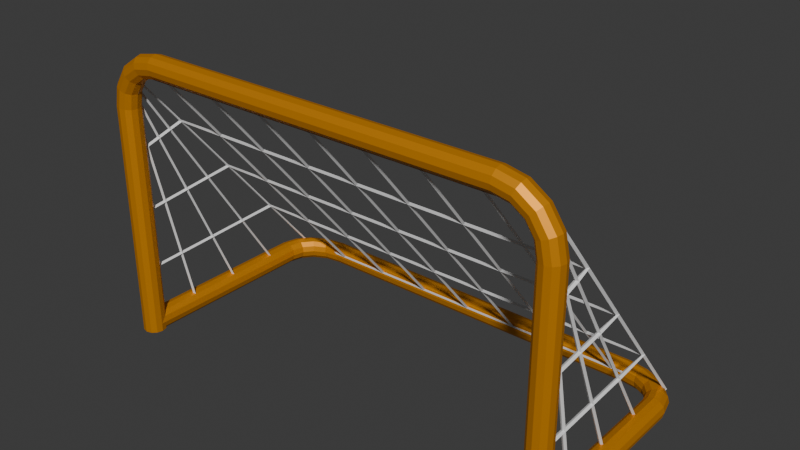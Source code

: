 # Source: netv3lowpoly.blend  (saved by Blender 4.3.34; exported with 4.5.12 LTS)
import bpy
from mathutils import Matrix  # noqa: F401  (used for matrix-valued properties, if any)

bpy.ops.wm.read_factory_settings(use_empty=True)
scene = bpy.context.scene
scene.name = 'Scene'

# ---- collections
col_collection = bpy.data.collections.new('Collection'); scene.collection.children.link(col_collection)

# ---- materials (node trees are filled in below, after node groups)
mat_material_001 = bpy.data.materials.new('Material.001')

# ---- material node trees
mat_material_001.use_nodes = True; mat_material_001.node_tree.nodes.clear()
_N = mat_material_001.node_tree.nodes; _L = mat_material_001.node_tree.links
n0 = _N.new('ShaderNodeBsdfPrincipled'); n0.name = 'Principled BSDF'; n0.location = (10, 300)
n0.inputs[0].default_value = (0.8002, 0.3046, 0.0, 1.0)
n0.inputs[1].default_value = 0.5
n1 = _N.new('ShaderNodeOutputMaterial'); n1.name = 'Material Output'; n1.location = (300, 300)
_L.new(n0.outputs[0], n1.inputs[0])
n1.is_active_output = True

# ---- world
world_world = bpy.data.worlds.new('World'); scene.world = world_world
world_world.use_nodes = True; world_world.node_tree.nodes.clear()
_N = world_world.node_tree.nodes; _L = world_world.node_tree.links
n0 = _N.new('ShaderNodeOutputWorld'); n0.name = 'World Output'; n0.location = (300, 300)
n1 = _N.new('ShaderNodeBackground'); n1.name = 'Background'; n1.location = (10, 300)
n1.inputs[0].default_value = (0.05088, 0.05088, 0.05088, 1.0)
_L.new(n1.outputs[0], n0.inputs[0])
n0.is_active_output = True
world_world.color = (0.05088, 0.05088, 0.05088)
world_world.sun_shadow_jitter_overblur = 0.0

# ---- meshes
me_plane_001 = bpy.data.meshes.new('Plane.001')
me_plane_001.from_pydata([(-2.081, -1.0, 0.05), (-2.045, -1.0, 0.0866), (-1.995, -1.0, 0.1), (-1.945, -1.0, 0.0866), (-1.908, -1.0, 0.05), (-1.895, -1.0, 7.184e-08), (-1.908, -1.0, -0.05), (-1.945, -1.0, -0.0866), (-1.995, -1.0, -0.1), (-2.045, -1.0, -0.0866), (-2.081, -1.0, -0.05), (-2.095, -1.0, -8.694e-08), (-2.081, 1.094, 0.05), (-2.044, 1.09, 0.0866), (-1.995, 1.086, 0.1), (-1.945, 1.081, 0.0866), (-1.908, 1.077, 0.05), (-1.895, 1.076, 5.359e-08), (-1.908, 1.077, -0.05), (-1.945, 1.081, -0.0866), (-1.995, 1.086, -0.1), (-2.044, 1.09, -0.0866), (-2.081, 1.094, -0.05), (-2.094, 1.095, -1.047e-07), (-2.043, 1.276, 0.05), (-2.009, 1.262, 0.0866), (-1.963, 1.243, 0.1), (-1.917, 1.224, 0.0866), (-1.883, 1.21, 0.05), (-1.871, 1.204, 5.13e-08), (-1.883, 1.21, -0.05), (-1.917, 1.224, -0.0866), (-1.963, 1.243, -0.1), (-2.009, 1.262, -0.0866), (-2.043, 1.276, -0.05), (-2.056, 1.281, -1.061e-07), (-1.935, 1.437, 0.05), (-1.91, 1.411, 0.0866), (-1.874, 1.376, 0.1), (-1.839, 1.341, 0.0866), (-1.813, 1.315, 0.05), (-1.804, 1.305, 5.014e-08), (-1.813, 1.315, -0.05), (-1.839, 1.341, -0.0866), (-1.874, 1.376, -0.1), (-1.91, 1.411, -0.0866), (-1.935, 1.437, -0.05), (-1.945, 1.447, -1.026e-07), (-1.774, 1.545, 0.05), (-1.76, 1.511, 0.0866), (-1.741, 1.465, 0.1), (-1.722, 1.419, 0.0866), (-1.708, 1.385, 0.05), (-1.703, 1.373, 4.936e-08), (-1.708, 1.385, -0.05), (-1.722, 1.419, -0.0866), (-1.741, 1.465, -0.1), (-1.76, 1.511, -0.0866), (-1.774, 1.545, -0.05), (-1.779, 1.557, -1.09e-07), (-1.592, 1.582, 0.05), (-1.589, 1.546, 0.0866), (-1.584, 1.496, 0.1), (-1.579, 1.446, 0.0866), (-1.575, 1.41, 0.05), (-1.574, 1.397, 4.909e-08), (-1.575, 1.41, -0.05), (-1.579, 1.446, -0.0866), (-1.584, 1.496, -0.1), (-1.589, 1.546, -0.0866), (-1.592, 1.582, -0.05), (-1.594, 1.596, -1.074e-07), (1.592, 1.582, 0.05), (1.589, 1.546, 0.0866), (1.584, 1.496, 0.1), (1.579, 1.446, 0.0866), (1.575, 1.41, 0.05), (1.574, 1.397, 5.096e-08), (1.575, 1.41, -0.05), (1.579, 1.446, -0.0866), (1.584, 1.496, -0.1), (1.589, 1.546, -0.0866), (1.592, 1.582, -0.05), (1.594, 1.596, -1.092e-07), (1.774, 1.545, 0.05), (1.76, 1.511, 0.0866), (1.741, 1.465, 0.1), (1.722, 1.419, 0.0866), (1.708, 1.385, 0.05), (1.703, 1.373, 5.309e-08), (1.708, 1.385, -0.05), (1.722, 1.419, -0.0866), (1.741, 1.465, -0.1), (1.76, 1.511, -0.0866), (1.774, 1.545, -0.05), (1.779, 1.557, -1.108e-07), (1.935, 1.437, 0.05), (1.91, 1.411, 0.0866), (1.874, 1.376, 0.1), (1.839, 1.341, 0.0866), (1.813, 1.315, 0.05), (1.804, 1.305, 5.014e-08), (1.813, 1.315, -0.05), (1.839, 1.341, -0.0866), (1.874, 1.376, -0.1), (1.91, 1.411, -0.0866), (1.935, 1.437, -0.05), (1.945, 1.447, -1.045e-07), (2.043, 1.276, 0.05), (2.009, 1.262, 0.0866), (1.963, 1.243, 0.1), (1.917, 1.224, 0.0866), (1.883, 1.21, 0.05), (1.871, 1.204, 5.316e-08), (1.883, 1.21, -0.05), (1.917, 1.224, -0.0866), (1.963, 1.243, -0.1), (2.009, 1.262, -0.0866), (2.043, 1.276, -0.05), (2.056, 1.281, -1.089e-07), (2.081, 1.094, 0.05), (2.044, 1.09, 0.0866), (1.995, 1.086, 0.1), (1.945, 1.081, 0.0866), (1.908, 1.077, 0.05), (1.895, 1.076, 5.499e-08), (1.908, 1.077, -0.05), (1.945, 1.081, -0.0866), (1.995, 1.086, -0.1), (2.044, 1.09, -0.0866), (2.081, 1.094, -0.05), (2.094, 1.095, -1.061e-07), (2.081, -1.0, 0.05), (2.045, -1.0, 0.0866), (1.995, -1.0, 0.1), (1.945, -1.0, 0.0866), (1.908, -1.0, 0.05), (1.895, -1.0, 7.338e-08), (1.908, -1.0, -0.05), (1.945, -1.0, -0.0866), (1.995, -1.0, -0.1), (2.045, -1.0, -0.0866), (2.081, -1.0, -0.05), (2.095, -1.0, -8.848e-08)], [], [(0, 12, 23, 11), (1, 13, 12, 0), (2, 14, 13, 1), (3, 15, 14, 2), (4, 16, 15, 3), (5, 17, 16, 4), (6, 18, 17, 5), (7, 19, 18, 6), (8, 20, 19, 7), (9, 21, 20, 8), (10, 22, 21, 9), (11, 23, 22, 10), (12, 24, 35, 23), (13, 25, 24, 12), (14, 26, 25, 13), (15, 27, 26, 14), (16, 28, 27, 15), (17, 29, 28, 16), (18, 30, 29, 17), (19, 31, 30, 18), (20, 32, 31, 19), (21, 33, 32, 20), (22, 34, 33, 21), (23, 35, 34, 22), (24, 36, 47, 35), (25, 37, 36, 24), (26, 38, 37, 25), (27, 39, 38, 26), (28, 40, 39, 27), (29, 41, 40, 28), (30, 42, 41, 29), (31, 43, 42, 30), (32, 44, 43, 31), (33, 45, 44, 32), (34, 46, 45, 33), (35, 47, 46, 34), (36, 48, 59, 47), (37, 49, 48, 36), (38, 50, 49, 37), (39, 51, 50, 38), (40, 52, 51, 39), (41, 53, 52, 40), (42, 54, 53, 41), (43, 55, 54, 42), (44, 56, 55, 43), (45, 57, 56, 44), (46, 58, 57, 45), (47, 59, 58, 46), (48, 60, 71, 59), (49, 61, 60, 48), (50, 62, 61, 49), (51, 63, 62, 50), (52, 64, 63, 51), (53, 65, 64, 52), (54, 66, 65, 53), (55, 67, 66, 54), (56, 68, 67, 55), (57, 69, 68, 56), (58, 70, 69, 57), (59, 71, 70, 58), (60, 72, 83, 71), (61, 73, 72, 60), (62, 74, 73, 61), (63, 75, 74, 62), (64, 76, 75, 63), (65, 77, 76, 64), (66, 78, 77, 65), (67, 79, 78, 66), (68, 80, 79, 67), (69, 81, 80, 68), (70, 82, 81, 69), (71, 83, 82, 70), (72, 84, 95, 83), (73, 85, 84, 72), (74, 86, 85, 73), (75, 87, 86, 74), (76, 88, 87, 75), (77, 89, 88, 76), (78, 90, 89, 77), (79, 91, 90, 78), (80, 92, 91, 79), (81, 93, 92, 80), (82, 94, 93, 81), (83, 95, 94, 82), (84, 96, 107, 95), (85, 97, 96, 84), (86, 98, 97, 85), (87, 99, 98, 86), (88, 100, 99, 87), (89, 101, 100, 88), (90, 102, 101, 89), (91, 103, 102, 90), (92, 104, 103, 91), (93, 105, 104, 92), (94, 106, 105, 93), (95, 107, 106, 94), (96, 108, 119, 107), (97, 109, 108, 96), (98, 110, 109, 97), (99, 111, 110, 98), (100, 112, 111, 99), (101, 113, 112, 100), (102, 114, 113, 101), (103, 115, 114, 102), (104, 116, 115, 103), (105, 117, 116, 104), (106, 118, 117, 105), (107, 119, 118, 106), (108, 120, 131, 119), (109, 121, 120, 108), (110, 122, 121, 109), (111, 123, 122, 110), (112, 124, 123, 111), (113, 125, 124, 112), (114, 126, 125, 113), (115, 127, 126, 114), (116, 128, 127, 115), (117, 129, 128, 116), (118, 130, 129, 117), (119, 131, 130, 118), (120, 132, 143, 131), (121, 133, 132, 120), (122, 134, 133, 121), (123, 135, 134, 122), (124, 136, 135, 123), (125, 137, 136, 124), (126, 138, 137, 125), (127, 139, 138, 126), (128, 140, 139, 127), (129, 141, 140, 128), (130, 142, 141, 129), (131, 143, 142, 130)])
_uv = me_plane_001.uv_layers.new(name='UVMap')
_uv.uv.foreach_set('vector', [0.0, 1.0, 0.09091, 1.0, 0.09091, 0.9167, 0.0, 0.9167, 0.0, 0.08333, 0.09091, 0.08333, 0.09091, 0.0, 0.0, 0.0, 0.0, 0.1667, 0.09091, 0.1667, 0.09091, 0.08333, 0.0, 0.08333, 0.0, 0.25, 0.09091, 0.25, 0.09091, 0.1667, 0.0, 0.1667, 0.0, 0.3333, 0.09091, 0.3333, 0.09091, 0.25, 0.0, 0.25, 0.0, 0.4167, 0.09091, 0.4167, 0.09091, 0.3333, 0.0, 0.3333, 0.0, 0.5, 0.09091, 0.5, 0.09091, 0.4167, 0.0, 0.4167, 0.0, 0.5833, 0.09091, 0.5833, 0.09091, 0.5, 0.0, 0.5, 0.0, 0.6667, 0.09091, 0.6667, 0.09091, 0.5833, 0.0, 0.5833, 0.0, 0.75, 0.09091, 0.75, 0.09091, 0.6667, 0.0, 0.6667, 0.0, 0.8333, 0.09091, 0.8333, 0.09091, 0.75, 0.0, 0.75, 0.0, 0.9167, 0.09091, 0.9167, 0.09091, 0.8333, 0.0, 0.8333, 0.09091, 1.0, 0.1818, 1.0, 0.1818, 0.9167, 0.09091, 0.9167, 0.09091, 0.08333, 0.1818, 0.08333, 0.1818, 0.0, 0.09091, 0.0, 0.09091, 0.1667, 0.1818, 0.1667, 0.1818, 0.08333, 0.09091, 0.08333, 0.09091, 0.25, 0.1818, 0.25, 0.1818, 0.1667, 0.09091, 0.1667, 0.09091, 0.3333, 0.1818, 0.3333, 0.1818, 0.25, 0.09091, 0.25, 0.09091, 0.4167, 0.1818, 0.4167, 0.1818, 0.3333, 0.09091, 0.3333, 0.09091, 0.5, 0.1818, 0.5, 0.1818, 0.4167, 0.09091, 0.4167, 0.09091, 0.5833, 0.1818, 0.5833, 0.1818, 0.5, 0.09091, 0.5, 0.09091, 0.6667, 0.1818, 0.6667, 0.1818, 0.5833, 0.09091, 0.5833, 0.09091, 0.75, 0.1818, 0.75, 0.1818, 0.6667, 0.09091, 0.6667, 0.09091, 0.8333, 0.1818, 0.8333, 0.1818, 0.75, 0.09091, 0.75, 0.09091, 0.9167, 0.1818, 0.9167, 0.1818, 0.8333, 0.09091, 0.8333, 0.1818, 1.0, 0.2727, 1.0, 0.2727, 0.9167, 0.1818, 0.9167, 0.1818, 0.08333, 0.2727, 0.08333, 0.2727, 0.0, 0.1818, 0.0, 0.1818, 0.1667, 0.2727, 0.1667, 0.2727, 0.08333, 0.1818, 0.08333, 0.1818, 0.25, 0.2727, 0.25, 0.2727, 0.1667, 0.1818, 0.1667, 0.1818, 0.3333, 0.2727, 0.3333, 0.2727, 0.25, 0.1818, 0.25, 0.1818, 0.4167, 0.2727, 0.4167, 0.2727, 0.3333, 0.1818, 0.3333, 0.1818, 0.5, 0.2727, 0.5, 0.2727, 0.4167, 0.1818, 0.4167, 0.1818, 0.5833, 0.2727, 0.5833, 0.2727, 0.5, 0.1818, 0.5, 0.1818, 0.6667, 0.2727, 0.6667, 0.2727, 0.5833, 0.1818, 0.5833, 0.1818, 0.75, 0.2727, 0.75, 0.2727, 0.6667, 0.1818, 0.6667, 0.1818, 0.8333, 0.2727, 0.8333, 0.2727, 0.75, 0.1818, 0.75, 0.1818, 0.9167, 0.2727, 0.9167, 0.2727, 0.8333, 0.1818, 0.8333, 0.2727, 1.0, 0.3636, 1.0, 0.3636, 0.9167, 0.2727, 0.9167, 0.2727, 0.08333, 0.3636, 0.08333, 0.3636, 0.0, 0.2727, 0.0, 0.2727, 0.1667, 0.3636, 0.1667, 0.3636, 0.08333, 0.2727, 0.08333, 0.2727, 0.25, 0.3636, 0.25, 0.3636, 0.1667, 0.2727, 0.1667, 0.2727, 0.3333, 0.3636, 0.3333, 0.3636, 0.25, 0.2727, 0.25, 0.2727, 0.4167, 0.3636, 0.4167, 0.3636, 0.3333, 0.2727, 0.3333, 0.2727, 0.5, 0.3636, 0.5, 0.3636, 0.4167, 0.2727, 0.4167, 0.2727, 0.5833, 0.3636, 0.5833, 0.3636, 0.5, 0.2727, 0.5, 0.2727, 0.6667, 0.3636, 0.6667, 0.3636, 0.5833, 0.2727, 0.5833, 0.2727, 0.75, 0.3636, 0.75, 0.3636, 0.6667, 0.2727, 0.6667, 0.2727, 0.8333, 0.3636, 0.8333, 0.3636, 0.75, 0.2727, 0.75, 0.2727, 0.9167, 0.3636, 0.9167, 0.3636, 0.8333, 0.2727, 0.8333, 0.3636, 1.0, 0.4545, 1.0, 0.4545, 0.9167, 0.3636, 0.9167, 0.3636, 0.08333, 0.4545, 0.08333, 0.4545, 0.0, 0.3636, 0.0, 0.3636, 0.1667, 0.4545, 0.1667, 0.4545, 0.08333, 0.3636, 0.08333, 0.3636, 0.25, 0.4545, 0.25, 0.4545, 0.1667, 0.3636, 0.1667, 0.3636, 0.3333, 0.4545, 0.3333, 0.4545, 0.25, 0.3636, 0.25, 0.3636, 0.4167, 0.4545, 0.4167, 0.4545, 0.3333, 0.3636, 0.3333, 0.3636, 0.5, 0.4545, 0.5, 0.4545, 0.4167, 0.3636, 0.4167, 0.3636, 0.5833, 0.4545, 0.5833, 0.4545, 0.5, 0.3636, 0.5, 0.3636, 0.6667, 0.4545, 0.6667, 0.4545, 0.5833, 0.3636, 0.5833, 0.3636, 0.75, 0.4545, 0.75, 0.4545, 0.6667, 0.3636, 0.6667, 0.3636, 0.8333, 0.4545, 0.8333, 0.4545, 0.75, 0.3636, 0.75, 0.3636, 0.9167, 0.4545, 0.9167, 0.4545, 0.8333, 0.3636, 0.8333, 0.4545, 1.0, 0.5455, 1.0, 0.5455, 0.9167, 0.4545, 0.9167, 0.4545, 0.08333, 0.5455, 0.08333, 0.5455, 0.0, 0.4545, 0.0, 0.4545, 0.1667, 0.5455, 0.1667, 0.5455, 0.08333, 0.4545, 0.08333, 0.4545, 0.25, 0.5455, 0.25, 0.5455, 0.1667, 0.4545, 0.1667, 0.4545, 0.3333, 0.5455, 0.3333, 0.5455, 0.25, 0.4545, 0.25, 0.4545, 0.4167, 0.5455, 0.4167, 0.5455, 0.3333, 0.4545, 0.3333, 0.4545, 0.5, 0.5455, 0.5, 0.5455, 0.4167, 0.4545, 0.4167, 0.4545, 0.5833, 0.5455, 0.5833, 0.5455, 0.5, 0.4545, 0.5, 0.4545, 0.6667, 0.5455, 0.6667, 0.5455, 0.5833, 0.4545, 0.5833, 0.4545, 0.75, 0.5455, 0.75, 0.5455, 0.6667, 0.4545, 0.6667, 0.4545, 0.8333, 0.5455, 0.8333, 0.5455, 0.75, 0.4545, 0.75, 0.4545, 0.9167, 0.5455, 0.9167, 0.5455, 0.8333, 0.4545, 0.8333, 0.5455, 1.0, 0.6364, 1.0, 0.6364, 0.9167, 0.5455, 0.9167, 0.5455, 0.08333, 0.6364, 0.08333, 0.6364, 0.0, 0.5455, 0.0, 0.5455, 0.1667, 0.6364, 0.1667, 0.6364, 0.08333, 0.5455, 0.08333, 0.5455, 0.25, 0.6364, 0.25, 0.6364, 0.1667, 0.5455, 0.1667, 0.5455, 0.3333, 0.6364, 0.3333, 0.6364, 0.25, 0.5455, 0.25, 0.5455, 0.4167, 0.6364, 0.4167, 0.6364, 0.3333, 0.5455, 0.3333, 0.5455, 0.5, 0.6364, 0.5, 0.6364, 0.4167, 0.5455, 0.4167, 0.5455, 0.5833, 0.6364, 0.5833, 0.6364, 0.5, 0.5455, 0.5, 0.5455, 0.6667, 0.6364, 0.6667, 0.6364, 0.5833, 0.5455, 0.5833, 0.5455, 0.75, 0.6364, 0.75, 0.6364, 0.6667, 0.5455, 0.6667, 0.5455, 0.8333, 0.6364, 0.8333, 0.6364, 0.75, 0.5455, 0.75, 0.5455, 0.9167, 0.6364, 0.9167, 0.6364, 0.8333, 0.5455, 0.8333, 0.6364, 1.0, 0.7273, 1.0, 0.7273, 0.9167, 0.6364, 0.9167, 0.6364, 0.08333, 0.7273, 0.08333, 0.7273, 0.0, 0.6364, 0.0, 0.6364, 0.1667, 0.7273, 0.1667, 0.7273, 0.08333, 0.6364, 0.08333, 0.6364, 0.25, 0.7273, 0.25, 0.7273, 0.1667, 0.6364, 0.1667, 0.6364, 0.3333, 0.7273, 0.3333, 0.7273, 0.25, 0.6364, 0.25, 0.6364, 0.4167, 0.7273, 0.4167, 0.7273, 0.3333, 0.6364, 0.3333, 0.6364, 0.5, 0.7273, 0.5, 0.7273, 0.4167, 0.6364, 0.4167, 0.6364, 0.5833, 0.7273, 0.5833, 0.7273, 0.5, 0.6364, 0.5, 0.6364, 0.6667, 0.7273, 0.6667, 0.7273, 0.5833, 0.6364, 0.5833, 0.6364, 0.75, 0.7273, 0.75, 0.7273, 0.6667, 0.6364, 0.6667, 0.6364, 0.8333, 0.7273, 0.8333, 0.7273, 0.75, 0.6364, 0.75, 0.6364, 0.9167, 0.7273, 0.9167, 0.7273, 0.8333, 0.6364, 0.8333, 0.7273, 1.0, 0.8182, 1.0, 0.8182, 0.9167, 0.7273, 0.9167, 0.7273, 0.08333, 0.8182, 0.08333, 0.8182, 0.0, 0.7273, 0.0, 0.7273, 0.1667, 0.8182, 0.1667, 0.8182, 0.08333, 0.7273, 0.08333, 0.7273, 0.25, 0.8182, 0.25, 0.8182, 0.1667, 0.7273, 0.1667, 0.7273, 0.3333, 0.8182, 0.3333, 0.8182, 0.25, 0.7273, 0.25, 0.7273, 0.4167, 0.8182, 0.4167, 0.8182, 0.3333, 0.7273, 0.3333, 0.7273, 0.5, 0.8182, 0.5, 0.8182, 0.4167, 0.7273, 0.4167, 0.7273, 0.5833, 0.8182, 0.5833, 0.8182, 0.5, 0.7273, 0.5, 0.7273, 0.6667, 0.8182, 0.6667, 0.8182, 0.5833, 0.7273, 0.5833, 0.7273, 0.75, 0.8182, 0.75, 0.8182, 0.6667, 0.7273, 0.6667, 0.7273, 0.8333, 0.8182, 0.8333, 0.8182, 0.75, 0.7273, 0.75, 0.7273, 0.9167, 0.8182, 0.9167, 0.8182, 0.8333, 0.7273, 0.8333, 0.8182, 1.0, 0.9091, 1.0, 0.9091, 0.9167, 0.8182, 0.9167, 0.8182, 0.08333, 0.9091, 0.08333, 0.9091, 0.0, 0.8182, 0.0, 0.8182, 0.1667, 0.9091, 0.1667, 0.9091, 0.08333, 0.8182, 0.08333, 0.8182, 0.25, 0.9091, 0.25, 0.9091, 0.1667, 0.8182, 0.1667, 0.8182, 0.3333, 0.9091, 0.3333, 0.9091, 0.25, 0.8182, 0.25, 0.8182, 0.4167, 0.9091, 0.4167, 0.9091, 0.3333, 0.8182, 0.3333, 0.8182, 0.5, 0.9091, 0.5, 0.9091, 0.4167, 0.8182, 0.4167, 0.8182, 0.5833, 0.9091, 0.5833, 0.9091, 0.5, 0.8182, 0.5, 0.8182, 0.6667, 0.9091, 0.6667, 0.9091, 0.5833, 0.8182, 0.5833, 0.8182, 0.75, 0.9091, 0.75, 0.9091, 0.6667, 0.8182, 0.6667, 0.8182, 0.8333, 0.9091, 0.8333, 0.9091, 0.75, 0.8182, 0.75, 0.8182, 0.9167, 0.9091, 0.9167, 0.9091, 0.8333, 0.8182, 0.8333, 0.9091, 1.0, 1.0, 1.0, 1.0, 0.9167, 0.9091, 0.9167, 0.9091, 0.08333, 1.0, 0.08333, 1.0, 0.0, 0.9091, 0.0, 0.9091, 0.1667, 1.0, 0.1667, 1.0, 0.08333, 0.9091, 0.08333, 0.9091, 0.25, 1.0, 0.25, 1.0, 0.1667, 0.9091, 0.1667, 0.9091, 0.3333, 1.0, 0.3333, 1.0, 0.25, 0.9091, 0.25, 0.9091, 0.4167, 1.0, 0.4167, 1.0, 0.3333, 0.9091, 0.3333, 0.9091, 0.5, 1.0, 0.5, 1.0, 0.4167, 0.9091, 0.4167, 0.9091, 0.5833, 1.0, 0.5833, 1.0, 0.5, 0.9091, 0.5, 0.9091, 0.6667, 1.0, 0.6667, 1.0, 0.5833, 0.9091, 0.5833, 0.9091, 0.75, 1.0, 0.75, 1.0, 0.6667, 0.9091, 0.6667, 0.9091, 0.8333, 1.0, 0.8333, 1.0, 0.75, 0.9091, 0.75, 0.9091, 0.9167, 1.0, 0.9167, 1.0, 0.8333, 0.9091, 0.8333])
me_plane_001.materials.append(mat_material_001)
me_plane_001.auto_texspace = False
me_plane_001.update()
me_plane_002 = bpy.data.meshes.new('Plane.002')
me_plane_002.from_pydata([(-2.081, -1.0, 0.05), (-2.045, -1.0, 0.0866), (-1.995, -1.0, 0.1), (-1.945, -1.0, 0.0866), (-1.908, -1.0, 0.05), (-1.895, -1.0, 7.184e-08), (-1.908, -1.0, -0.05), (-1.945, -1.0, -0.0866), (-1.995, -1.0, -0.1), (-2.045, -1.0, -0.0866), (-2.081, -1.0, -0.05), (-2.095, -1.0, -8.694e-08), (-2.081, 1.094, 0.05), (-2.044, 1.09, 0.0866), (-1.995, 1.086, 0.1), (-1.945, 1.081, 0.0866), (-1.908, 1.077, 0.05), (-1.895, 1.076, 5.359e-08), (-1.908, 1.077, -0.05), (-1.945, 1.081, -0.0866), (-1.995, 1.086, -0.1), (-2.044, 1.09, -0.0866), (-2.081, 1.094, -0.05), (-2.094, 1.095, -1.047e-07), (-2.043, 1.276, 0.05), (-2.009, 1.262, 0.0866), (-1.963, 1.243, 0.1), (-1.917, 1.224, 0.0866), (-1.883, 1.21, 0.05), (-1.871, 1.204, 5.13e-08), (-1.883, 1.21, -0.05), (-1.917, 1.224, -0.0866), (-1.963, 1.243, -0.1), (-2.009, 1.262, -0.0866), (-2.043, 1.276, -0.05), (-2.056, 1.281, -1.061e-07), (-1.935, 1.437, 0.05), (-1.91, 1.411, 0.0866), (-1.874, 1.376, 0.1), (-1.839, 1.341, 0.0866), (-1.813, 1.315, 0.05), (-1.804, 1.305, 5.014e-08), (-1.813, 1.315, -0.05), (-1.839, 1.341, -0.0866), (-1.874, 1.376, -0.1), (-1.91, 1.411, -0.0866), (-1.935, 1.437, -0.05), (-1.945, 1.447, -1.026e-07), (-1.774, 1.545, 0.05), (-1.76, 1.511, 0.0866), (-1.741, 1.465, 0.1), (-1.722, 1.419, 0.0866), (-1.708, 1.385, 0.05), (-1.703, 1.373, 4.936e-08), (-1.708, 1.385, -0.05), (-1.722, 1.419, -0.0866), (-1.741, 1.465, -0.1), (-1.76, 1.511, -0.0866), (-1.774, 1.545, -0.05), (-1.779, 1.557, -1.09e-07), (-1.592, 1.582, 0.05), (-1.589, 1.546, 0.0866), (-1.584, 1.496, 0.1), (-1.579, 1.446, 0.0866), (-1.575, 1.41, 0.05), (-1.574, 1.397, 4.909e-08), (-1.575, 1.41, -0.05), (-1.579, 1.446, -0.0866), (-1.584, 1.496, -0.1), (-1.589, 1.546, -0.0866), (-1.592, 1.582, -0.05), (-1.594, 1.596, -1.074e-07), (1.592, 1.582, 0.05), (1.589, 1.546, 0.0866), (1.584, 1.496, 0.1), (1.579, 1.446, 0.0866), (1.575, 1.41, 0.05), (1.574, 1.397, 5.096e-08), (1.575, 1.41, -0.05), (1.579, 1.446, -0.0866), (1.584, 1.496, -0.1), (1.589, 1.546, -0.0866), (1.592, 1.582, -0.05), (1.594, 1.596, -1.092e-07), (1.774, 1.545, 0.05), (1.76, 1.511, 0.0866), (1.741, 1.465, 0.1), (1.722, 1.419, 0.0866), (1.708, 1.385, 0.05), (1.703, 1.373, 5.309e-08), (1.708, 1.385, -0.05), (1.722, 1.419, -0.0866), (1.741, 1.465, -0.1), (1.76, 1.511, -0.0866), (1.774, 1.545, -0.05), (1.779, 1.557, -1.108e-07), (1.935, 1.437, 0.05), (1.91, 1.411, 0.0866), (1.874, 1.376, 0.1), (1.839, 1.341, 0.0866), (1.813, 1.315, 0.05), (1.804, 1.305, 5.014e-08), (1.813, 1.315, -0.05), (1.839, 1.341, -0.0866), (1.874, 1.376, -0.1), (1.91, 1.411, -0.0866), (1.935, 1.437, -0.05), (1.945, 1.447, -1.045e-07), (2.043, 1.276, 0.05), (2.009, 1.262, 0.0866), (1.963, 1.243, 0.1), (1.917, 1.224, 0.0866), (1.883, 1.21, 0.05), (1.871, 1.204, 5.316e-08), (1.883, 1.21, -0.05), (1.917, 1.224, -0.0866), (1.963, 1.243, -0.1), (2.009, 1.262, -0.0866), (2.043, 1.276, -0.05), (2.056, 1.281, -1.089e-07), (2.081, 1.094, 0.05), (2.044, 1.09, 0.0866), (1.995, 1.086, 0.1), (1.945, 1.081, 0.0866), (1.908, 1.077, 0.05), (1.895, 1.076, 5.499e-08), (1.908, 1.077, -0.05), (1.945, 1.081, -0.0866), (1.995, 1.086, -0.1), (2.044, 1.09, -0.0866), (2.081, 1.094, -0.05), (2.094, 1.095, -1.061e-07), (2.081, -1.0, 0.05), (2.045, -1.0, 0.0866), (1.995, -1.0, 0.1), (1.945, -1.0, 0.0866), (1.908, -1.0, 0.05), (1.895, -1.0, 7.338e-08), (1.908, -1.0, -0.05), (1.945, -1.0, -0.0866), (1.995, -1.0, -0.1), (2.045, -1.0, -0.0866), (2.081, -1.0, -0.05), (2.095, -1.0, -8.848e-08)], [], [(0, 12, 23, 11), (1, 13, 12, 0), (2, 14, 13, 1), (3, 15, 14, 2), (4, 16, 15, 3), (5, 17, 16, 4), (6, 18, 17, 5), (7, 19, 18, 6), (8, 20, 19, 7), (9, 21, 20, 8), (10, 22, 21, 9), (11, 23, 22, 10), (12, 24, 35, 23), (13, 25, 24, 12), (14, 26, 25, 13), (15, 27, 26, 14), (16, 28, 27, 15), (17, 29, 28, 16), (18, 30, 29, 17), (19, 31, 30, 18), (20, 32, 31, 19), (21, 33, 32, 20), (22, 34, 33, 21), (23, 35, 34, 22), (24, 36, 47, 35), (25, 37, 36, 24), (26, 38, 37, 25), (27, 39, 38, 26), (28, 40, 39, 27), (29, 41, 40, 28), (30, 42, 41, 29), (31, 43, 42, 30), (32, 44, 43, 31), (33, 45, 44, 32), (34, 46, 45, 33), (35, 47, 46, 34), (36, 48, 59, 47), (37, 49, 48, 36), (38, 50, 49, 37), (39, 51, 50, 38), (40, 52, 51, 39), (41, 53, 52, 40), (42, 54, 53, 41), (43, 55, 54, 42), (44, 56, 55, 43), (45, 57, 56, 44), (46, 58, 57, 45), (47, 59, 58, 46), (48, 60, 71, 59), (49, 61, 60, 48), (50, 62, 61, 49), (51, 63, 62, 50), (52, 64, 63, 51), (53, 65, 64, 52), (54, 66, 65, 53), (55, 67, 66, 54), (56, 68, 67, 55), (57, 69, 68, 56), (58, 70, 69, 57), (59, 71, 70, 58), (60, 72, 83, 71), (61, 73, 72, 60), (62, 74, 73, 61), (63, 75, 74, 62), (64, 76, 75, 63), (65, 77, 76, 64), (66, 78, 77, 65), (67, 79, 78, 66), (68, 80, 79, 67), (69, 81, 80, 68), (70, 82, 81, 69), (71, 83, 82, 70), (72, 84, 95, 83), (73, 85, 84, 72), (74, 86, 85, 73), (75, 87, 86, 74), (76, 88, 87, 75), (77, 89, 88, 76), (78, 90, 89, 77), (79, 91, 90, 78), (80, 92, 91, 79), (81, 93, 92, 80), (82, 94, 93, 81), (83, 95, 94, 82), (84, 96, 107, 95), (85, 97, 96, 84), (86, 98, 97, 85), (87, 99, 98, 86), (88, 100, 99, 87), (89, 101, 100, 88), (90, 102, 101, 89), (91, 103, 102, 90), (92, 104, 103, 91), (93, 105, 104, 92), (94, 106, 105, 93), (95, 107, 106, 94), (96, 108, 119, 107), (97, 109, 108, 96), (98, 110, 109, 97), (99, 111, 110, 98), (100, 112, 111, 99), (101, 113, 112, 100), (102, 114, 113, 101), (103, 115, 114, 102), (104, 116, 115, 103), (105, 117, 116, 104), (106, 118, 117, 105), (107, 119, 118, 106), (108, 120, 131, 119), (109, 121, 120, 108), (110, 122, 121, 109), (111, 123, 122, 110), (112, 124, 123, 111), (113, 125, 124, 112), (114, 126, 125, 113), (115, 127, 126, 114), (116, 128, 127, 115), (117, 129, 128, 116), (118, 130, 129, 117), (119, 131, 130, 118), (120, 132, 143, 131), (121, 133, 132, 120), (122, 134, 133, 121), (123, 135, 134, 122), (124, 136, 135, 123), (125, 137, 136, 124), (126, 138, 137, 125), (127, 139, 138, 126), (128, 140, 139, 127), (129, 141, 140, 128), (130, 142, 141, 129), (131, 143, 142, 130)])
_uv = me_plane_002.uv_layers.new(name='UVMap')
_uv.uv.foreach_set('vector', [0.0, 1.0, 0.09091, 1.0, 0.09091, 0.9167, 0.0, 0.9167, 0.0, 0.08333, 0.09091, 0.08333, 0.09091, 0.0, 0.0, 0.0, 0.0, 0.1667, 0.09091, 0.1667, 0.09091, 0.08333, 0.0, 0.08333, 0.0, 0.25, 0.09091, 0.25, 0.09091, 0.1667, 0.0, 0.1667, 0.0, 0.3333, 0.09091, 0.3333, 0.09091, 0.25, 0.0, 0.25, 0.0, 0.4167, 0.09091, 0.4167, 0.09091, 0.3333, 0.0, 0.3333, 0.0, 0.5, 0.09091, 0.5, 0.09091, 0.4167, 0.0, 0.4167, 0.0, 0.5833, 0.09091, 0.5833, 0.09091, 0.5, 0.0, 0.5, 0.0, 0.6667, 0.09091, 0.6667, 0.09091, 0.5833, 0.0, 0.5833, 0.0, 0.75, 0.09091, 0.75, 0.09091, 0.6667, 0.0, 0.6667, 0.0, 0.8333, 0.09091, 0.8333, 0.09091, 0.75, 0.0, 0.75, 0.0, 0.9167, 0.09091, 0.9167, 0.09091, 0.8333, 0.0, 0.8333, 0.09091, 1.0, 0.1818, 1.0, 0.1818, 0.9167, 0.09091, 0.9167, 0.09091, 0.08333, 0.1818, 0.08333, 0.1818, 0.0, 0.09091, 0.0, 0.09091, 0.1667, 0.1818, 0.1667, 0.1818, 0.08333, 0.09091, 0.08333, 0.09091, 0.25, 0.1818, 0.25, 0.1818, 0.1667, 0.09091, 0.1667, 0.09091, 0.3333, 0.1818, 0.3333, 0.1818, 0.25, 0.09091, 0.25, 0.09091, 0.4167, 0.1818, 0.4167, 0.1818, 0.3333, 0.09091, 0.3333, 0.09091, 0.5, 0.1818, 0.5, 0.1818, 0.4167, 0.09091, 0.4167, 0.09091, 0.5833, 0.1818, 0.5833, 0.1818, 0.5, 0.09091, 0.5, 0.09091, 0.6667, 0.1818, 0.6667, 0.1818, 0.5833, 0.09091, 0.5833, 0.09091, 0.75, 0.1818, 0.75, 0.1818, 0.6667, 0.09091, 0.6667, 0.09091, 0.8333, 0.1818, 0.8333, 0.1818, 0.75, 0.09091, 0.75, 0.09091, 0.9167, 0.1818, 0.9167, 0.1818, 0.8333, 0.09091, 0.8333, 0.1818, 1.0, 0.2727, 1.0, 0.2727, 0.9167, 0.1818, 0.9167, 0.1818, 0.08333, 0.2727, 0.08333, 0.2727, 0.0, 0.1818, 0.0, 0.1818, 0.1667, 0.2727, 0.1667, 0.2727, 0.08333, 0.1818, 0.08333, 0.1818, 0.25, 0.2727, 0.25, 0.2727, 0.1667, 0.1818, 0.1667, 0.1818, 0.3333, 0.2727, 0.3333, 0.2727, 0.25, 0.1818, 0.25, 0.1818, 0.4167, 0.2727, 0.4167, 0.2727, 0.3333, 0.1818, 0.3333, 0.1818, 0.5, 0.2727, 0.5, 0.2727, 0.4167, 0.1818, 0.4167, 0.1818, 0.5833, 0.2727, 0.5833, 0.2727, 0.5, 0.1818, 0.5, 0.1818, 0.6667, 0.2727, 0.6667, 0.2727, 0.5833, 0.1818, 0.5833, 0.1818, 0.75, 0.2727, 0.75, 0.2727, 0.6667, 0.1818, 0.6667, 0.1818, 0.8333, 0.2727, 0.8333, 0.2727, 0.75, 0.1818, 0.75, 0.1818, 0.9167, 0.2727, 0.9167, 0.2727, 0.8333, 0.1818, 0.8333, 0.2727, 1.0, 0.3636, 1.0, 0.3636, 0.9167, 0.2727, 0.9167, 0.2727, 0.08333, 0.3636, 0.08333, 0.3636, 0.0, 0.2727, 0.0, 0.2727, 0.1667, 0.3636, 0.1667, 0.3636, 0.08333, 0.2727, 0.08333, 0.2727, 0.25, 0.3636, 0.25, 0.3636, 0.1667, 0.2727, 0.1667, 0.2727, 0.3333, 0.3636, 0.3333, 0.3636, 0.25, 0.2727, 0.25, 0.2727, 0.4167, 0.3636, 0.4167, 0.3636, 0.3333, 0.2727, 0.3333, 0.2727, 0.5, 0.3636, 0.5, 0.3636, 0.4167, 0.2727, 0.4167, 0.2727, 0.5833, 0.3636, 0.5833, 0.3636, 0.5, 0.2727, 0.5, 0.2727, 0.6667, 0.3636, 0.6667, 0.3636, 0.5833, 0.2727, 0.5833, 0.2727, 0.75, 0.3636, 0.75, 0.3636, 0.6667, 0.2727, 0.6667, 0.2727, 0.8333, 0.3636, 0.8333, 0.3636, 0.75, 0.2727, 0.75, 0.2727, 0.9167, 0.3636, 0.9167, 0.3636, 0.8333, 0.2727, 0.8333, 0.3636, 1.0, 0.4545, 1.0, 0.4545, 0.9167, 0.3636, 0.9167, 0.3636, 0.08333, 0.4545, 0.08333, 0.4545, 0.0, 0.3636, 0.0, 0.3636, 0.1667, 0.4545, 0.1667, 0.4545, 0.08333, 0.3636, 0.08333, 0.3636, 0.25, 0.4545, 0.25, 0.4545, 0.1667, 0.3636, 0.1667, 0.3636, 0.3333, 0.4545, 0.3333, 0.4545, 0.25, 0.3636, 0.25, 0.3636, 0.4167, 0.4545, 0.4167, 0.4545, 0.3333, 0.3636, 0.3333, 0.3636, 0.5, 0.4545, 0.5, 0.4545, 0.4167, 0.3636, 0.4167, 0.3636, 0.5833, 0.4545, 0.5833, 0.4545, 0.5, 0.3636, 0.5, 0.3636, 0.6667, 0.4545, 0.6667, 0.4545, 0.5833, 0.3636, 0.5833, 0.3636, 0.75, 0.4545, 0.75, 0.4545, 0.6667, 0.3636, 0.6667, 0.3636, 0.8333, 0.4545, 0.8333, 0.4545, 0.75, 0.3636, 0.75, 0.3636, 0.9167, 0.4545, 0.9167, 0.4545, 0.8333, 0.3636, 0.8333, 0.4545, 1.0, 0.5455, 1.0, 0.5455, 0.9167, 0.4545, 0.9167, 0.4545, 0.08333, 0.5455, 0.08333, 0.5455, 0.0, 0.4545, 0.0, 0.4545, 0.1667, 0.5455, 0.1667, 0.5455, 0.08333, 0.4545, 0.08333, 0.4545, 0.25, 0.5455, 0.25, 0.5455, 0.1667, 0.4545, 0.1667, 0.4545, 0.3333, 0.5455, 0.3333, 0.5455, 0.25, 0.4545, 0.25, 0.4545, 0.4167, 0.5455, 0.4167, 0.5455, 0.3333, 0.4545, 0.3333, 0.4545, 0.5, 0.5455, 0.5, 0.5455, 0.4167, 0.4545, 0.4167, 0.4545, 0.5833, 0.5455, 0.5833, 0.5455, 0.5, 0.4545, 0.5, 0.4545, 0.6667, 0.5455, 0.6667, 0.5455, 0.5833, 0.4545, 0.5833, 0.4545, 0.75, 0.5455, 0.75, 0.5455, 0.6667, 0.4545, 0.6667, 0.4545, 0.8333, 0.5455, 0.8333, 0.5455, 0.75, 0.4545, 0.75, 0.4545, 0.9167, 0.5455, 0.9167, 0.5455, 0.8333, 0.4545, 0.8333, 0.5455, 1.0, 0.6364, 1.0, 0.6364, 0.9167, 0.5455, 0.9167, 0.5455, 0.08333, 0.6364, 0.08333, 0.6364, 0.0, 0.5455, 0.0, 0.5455, 0.1667, 0.6364, 0.1667, 0.6364, 0.08333, 0.5455, 0.08333, 0.5455, 0.25, 0.6364, 0.25, 0.6364, 0.1667, 0.5455, 0.1667, 0.5455, 0.3333, 0.6364, 0.3333, 0.6364, 0.25, 0.5455, 0.25, 0.5455, 0.4167, 0.6364, 0.4167, 0.6364, 0.3333, 0.5455, 0.3333, 0.5455, 0.5, 0.6364, 0.5, 0.6364, 0.4167, 0.5455, 0.4167, 0.5455, 0.5833, 0.6364, 0.5833, 0.6364, 0.5, 0.5455, 0.5, 0.5455, 0.6667, 0.6364, 0.6667, 0.6364, 0.5833, 0.5455, 0.5833, 0.5455, 0.75, 0.6364, 0.75, 0.6364, 0.6667, 0.5455, 0.6667, 0.5455, 0.8333, 0.6364, 0.8333, 0.6364, 0.75, 0.5455, 0.75, 0.5455, 0.9167, 0.6364, 0.9167, 0.6364, 0.8333, 0.5455, 0.8333, 0.6364, 1.0, 0.7273, 1.0, 0.7273, 0.9167, 0.6364, 0.9167, 0.6364, 0.08333, 0.7273, 0.08333, 0.7273, 0.0, 0.6364, 0.0, 0.6364, 0.1667, 0.7273, 0.1667, 0.7273, 0.08333, 0.6364, 0.08333, 0.6364, 0.25, 0.7273, 0.25, 0.7273, 0.1667, 0.6364, 0.1667, 0.6364, 0.3333, 0.7273, 0.3333, 0.7273, 0.25, 0.6364, 0.25, 0.6364, 0.4167, 0.7273, 0.4167, 0.7273, 0.3333, 0.6364, 0.3333, 0.6364, 0.5, 0.7273, 0.5, 0.7273, 0.4167, 0.6364, 0.4167, 0.6364, 0.5833, 0.7273, 0.5833, 0.7273, 0.5, 0.6364, 0.5, 0.6364, 0.6667, 0.7273, 0.6667, 0.7273, 0.5833, 0.6364, 0.5833, 0.6364, 0.75, 0.7273, 0.75, 0.7273, 0.6667, 0.6364, 0.6667, 0.6364, 0.8333, 0.7273, 0.8333, 0.7273, 0.75, 0.6364, 0.75, 0.6364, 0.9167, 0.7273, 0.9167, 0.7273, 0.8333, 0.6364, 0.8333, 0.7273, 1.0, 0.8182, 1.0, 0.8182, 0.9167, 0.7273, 0.9167, 0.7273, 0.08333, 0.8182, 0.08333, 0.8182, 0.0, 0.7273, 0.0, 0.7273, 0.1667, 0.8182, 0.1667, 0.8182, 0.08333, 0.7273, 0.08333, 0.7273, 0.25, 0.8182, 0.25, 0.8182, 0.1667, 0.7273, 0.1667, 0.7273, 0.3333, 0.8182, 0.3333, 0.8182, 0.25, 0.7273, 0.25, 0.7273, 0.4167, 0.8182, 0.4167, 0.8182, 0.3333, 0.7273, 0.3333, 0.7273, 0.5, 0.8182, 0.5, 0.8182, 0.4167, 0.7273, 0.4167, 0.7273, 0.5833, 0.8182, 0.5833, 0.8182, 0.5, 0.7273, 0.5, 0.7273, 0.6667, 0.8182, 0.6667, 0.8182, 0.5833, 0.7273, 0.5833, 0.7273, 0.75, 0.8182, 0.75, 0.8182, 0.6667, 0.7273, 0.6667, 0.7273, 0.8333, 0.8182, 0.8333, 0.8182, 0.75, 0.7273, 0.75, 0.7273, 0.9167, 0.8182, 0.9167, 0.8182, 0.8333, 0.7273, 0.8333, 0.8182, 1.0, 0.9091, 1.0, 0.9091, 0.9167, 0.8182, 0.9167, 0.8182, 0.08333, 0.9091, 0.08333, 0.9091, 0.0, 0.8182, 0.0, 0.8182, 0.1667, 0.9091, 0.1667, 0.9091, 0.08333, 0.8182, 0.08333, 0.8182, 0.25, 0.9091, 0.25, 0.9091, 0.1667, 0.8182, 0.1667, 0.8182, 0.3333, 0.9091, 0.3333, 0.9091, 0.25, 0.8182, 0.25, 0.8182, 0.4167, 0.9091, 0.4167, 0.9091, 0.3333, 0.8182, 0.3333, 0.8182, 0.5, 0.9091, 0.5, 0.9091, 0.4167, 0.8182, 0.4167, 0.8182, 0.5833, 0.9091, 0.5833, 0.9091, 0.5, 0.8182, 0.5, 0.8182, 0.6667, 0.9091, 0.6667, 0.9091, 0.5833, 0.8182, 0.5833, 0.8182, 0.75, 0.9091, 0.75, 0.9091, 0.6667, 0.8182, 0.6667, 0.8182, 0.8333, 0.9091, 0.8333, 0.9091, 0.75, 0.8182, 0.75, 0.8182, 0.9167, 0.9091, 0.9167, 0.9091, 0.8333, 0.8182, 0.8333, 0.9091, 1.0, 1.0, 1.0, 1.0, 0.9167, 0.9091, 0.9167, 0.9091, 0.08333, 1.0, 0.08333, 1.0, 0.0, 0.9091, 0.0, 0.9091, 0.1667, 1.0, 0.1667, 1.0, 0.08333, 0.9091, 0.08333, 0.9091, 0.25, 1.0, 0.25, 1.0, 0.1667, 0.9091, 0.1667, 0.9091, 0.3333, 1.0, 0.3333, 1.0, 0.25, 0.9091, 0.25, 0.9091, 0.4167, 1.0, 0.4167, 1.0, 0.3333, 0.9091, 0.3333, 0.9091, 0.5, 1.0, 0.5, 1.0, 0.4167, 0.9091, 0.4167, 0.9091, 0.5833, 1.0, 0.5833, 1.0, 0.5, 0.9091, 0.5, 0.9091, 0.6667, 1.0, 0.6667, 1.0, 0.5833, 0.9091, 0.5833, 0.9091, 0.75, 1.0, 0.75, 1.0, 0.6667, 0.9091, 0.6667, 0.9091, 0.8333, 1.0, 0.8333, 1.0, 0.75, 0.9091, 0.75, 0.9091, 0.9167, 1.0, 0.9167, 1.0, 0.8333, 0.9091, 0.8333])
me_plane_002.materials.append(mat_material_001)
me_plane_002.auto_texspace = False
me_plane_002.update()
me_plane_003 = bpy.data.meshes.new('Plane.003')
me_plane_003.from_pydata([(1.0, -0.8898, -1.906), (1.0, 1.0, 0.0), (0.0, -0.8898, -1.906), (0.0, 1.0, 0.0), (1.0, -0.9157, 0.02363), (1.0, 0.8509, 0.01575), (0.5, -0.8898, -1.906), (1.0, 0.05511, -0.9529), (0.5, 1.0, 0.0), (0.0, 0.05511, -0.9529), (1.0, -0.03242, 0.01969), (1.0, -0.9027, -0.9411), (1.0, 0.9254, 0.007876), (1.0, 0.01135, -0.4666), (0.5, 0.05511, -0.9529), (0.75, -0.8898, -1.906), (1.0, 0.5276, -0.4765), (0.25, 1.0, 0.0), (0.0, 0.5276, -0.4765), (1.0, 0.4092, 0.01772), (1.0, -0.9092, -0.4588), (1.0, 0.9627, 0.003938), (0.25, -0.8898, -1.906), (1.0, -0.4173, -1.429), (0.75, 1.0, 0.0), (0.0, -0.4173, -1.429), (1.0, -0.4741, 0.02166), (1.0, -0.8963, -1.424), (1.0, 0.8882, 0.01181), (1.0, -0.01054, -0.2235), (1.0, 0.03323, -0.7098), (1.0, 0.4684, -0.2294), (1.0, -0.4457, -0.7039), (0.5, 0.5276, -0.4765), (0.5, -0.4173, -1.429), (0.25, 0.05511, -0.9529), (0.75, 0.05511, -0.9529), (0.75, -0.4173, -1.429), (0.25, -0.4173, -1.429), (0.25, 0.5276, -0.4765), (1.0, -0.4315, -1.067), (1.0, 0.498, -0.3529), (1.0, 0.4388, -0.1058), (1.0, -0.4599, -0.3411), (0.75, 0.5276, -0.4765)], [], [(44, 16, 1, 24), (43, 20, 4, 26), (42, 29, 10, 19), (41, 30, 13, 31), (40, 27, 11, 32), (39, 33, 8, 17), (38, 34, 14, 35), (37, 23, 7, 36), (34, 37, 36, 14), (6, 15, 37, 34), (15, 0, 23, 37), (25, 38, 35, 9), (2, 22, 38, 25), (22, 6, 34, 38), (18, 39, 17, 3), (9, 35, 39, 18), (35, 14, 33, 39), (30, 40, 32, 13), (7, 23, 40, 30), (23, 0, 27, 40), (21, 41, 31, 12), (1, 16, 41, 21), (16, 7, 30, 41), (28, 42, 19, 5), (12, 31, 42, 28), (31, 13, 29, 42), (29, 43, 26, 10), (13, 32, 43, 29), (32, 11, 20, 43), (33, 44, 24, 8), (14, 36, 44, 33), (36, 7, 16, 44)])
_uv = me_plane_003.uv_layers.new(name='UVMap')
_uv.uv.foreach_set('vector', [0.875, 0.75, 1.0, 0.75, 1.0, 1.0, 0.875, 1.0, 1.0, 0.25, 1.0, 0.0, 1.0, 0.0, 1.0, 0.25, 1.0, 0.75, 1.0, 0.5, 1.0, 0.5, 1.0, 0.75, 1.0, 0.75, 1.0, 0.5, 1.0, 0.5, 1.0, 0.75, 1.0, 0.25, 1.0, 0.0, 1.0, 0.0, 1.0, 0.25, 0.625, 0.75, 0.75, 0.75, 0.75, 1.0, 0.625, 1.0, 0.625, 0.25, 0.75, 0.25, 0.75, 0.5, 0.625, 0.5, 0.875, 0.25, 1.0, 0.25, 1.0, 0.5, 0.875, 0.5, 0.75, 0.25, 0.875, 0.25, 0.875, 0.5, 0.75, 0.5, 0.75, 0.0, 0.875, 0.0, 0.875, 0.25, 0.75, 0.25, 0.875, 0.0, 1.0, 0.0, 1.0, 0.25, 0.875, 0.25, 0.5, 0.25, 0.625, 0.25, 0.625, 0.5, 0.5, 0.5, 0.5, 0.0, 0.625, 0.0, 0.625, 0.25, 0.5, 0.25, 0.625, 0.0, 0.75, 0.0, 0.75, 0.25, 0.625, 0.25, 0.5, 0.75, 0.625, 0.75, 0.625, 1.0, 0.5, 1.0, 0.5, 0.5, 0.625, 0.5, 0.625, 0.75, 0.5, 0.75, 0.625, 0.5, 0.75, 0.5, 0.75, 0.75, 0.625, 0.75, 1.0, 0.5, 1.0, 0.25, 1.0, 0.25, 1.0, 0.5, 1.0, 0.5, 1.0, 0.25, 1.0, 0.25, 1.0, 0.5, 1.0, 0.25, 1.0, 0.0, 1.0, 0.0, 1.0, 0.25, 1.0, 1.0, 1.0, 0.75, 1.0, 0.75, 1.0, 1.0, 1.0, 1.0, 1.0, 0.75, 1.0, 0.75, 1.0, 1.0, 1.0, 0.75, 1.0, 0.5, 1.0, 0.5, 1.0, 0.75, 1.0, 1.0, 1.0, 0.75, 1.0, 0.75, 1.0, 1.0, 1.0, 1.0, 1.0, 0.75, 1.0, 0.75, 1.0, 1.0, 1.0, 0.75, 1.0, 0.5, 1.0, 0.5, 1.0, 0.75, 1.0, 0.5, 1.0, 0.25, 1.0, 0.25, 1.0, 0.5, 1.0, 0.5, 1.0, 0.25, 1.0, 0.25, 1.0, 0.5, 1.0, 0.25, 1.0, 0.0, 1.0, 0.0, 1.0, 0.25, 0.75, 0.75, 0.875, 0.75, 0.875, 1.0, 0.75, 1.0, 0.75, 0.5, 0.875, 0.5, 0.875, 0.75, 0.75, 0.75, 0.875, 0.5, 1.0, 0.5, 1.0, 0.75, 0.875, 0.75])
me_plane_003.update()

# ---- objects
ob_plane = bpy.data.objects.new('Plane', me_plane_001)
ob_plane_001 = bpy.data.objects.new('Plane.001', me_plane_002)
ob_plane_002 = bpy.data.objects.new('Plane.002', me_plane_003)

# ---- transforms, parenting, visibility, modifiers, constraints
ob_plane.location = (0.0, 0.0, 1.0)
ob_plane.rotation_euler = (1.571, -0.0, 0.0)
ob_plane_001.location = (-2.22e-16, 0.7911, 0.06979)
ob_plane_001.rotation_euler = (-0.004195, -2.22e-16, 2.23e-16)
ob_plane_001.scale = (1.0, 0.7911, 1.0)
ob_plane_002.location = (2.575e-16, 0.0, 1.172)
ob_plane_002.rotation_euler = (1.571, 0.0, 0.0)
ob_plane_002.scale = (1.967, 1.215, 1.0)
_m = ob_plane_002.modifiers.new('Mirror', 'MIRROR')
_m = ob_plane_002.modifiers.new('Wireframe', 'WIREFRAME')

# ---- collection membership
col_collection.objects.link(ob_plane)
col_collection.objects.link(ob_plane_001)
col_collection.objects.link(ob_plane_002)

# ---- scene / render settings (as saved in the file)
scene.frame_start = 1; scene.frame_end = 250; scene.frame_set(1)
scene.render.engine = 'BLENDER_EEVEE_NEXT'
bpy.context.view_layer.update()

# ---- added for rendering (the .blend has no active camera and no usable light): camera, sun
cam_auto = bpy.data.cameras.new('AutoCamera')
cam_auto.lens = 50.0
cam_auto.sensor_width = 36.0
cam_auto.clip_end = 1000.0
ob_auto_camera = bpy.data.objects.new('AutoCamera', cam_auto)
scene.collection.objects.link(ob_auto_camera)
ob_auto_camera.location = (4.99197, -5.01343, 5.27367)
ob_auto_camera.rotation_euler = (1.09748, -7.21219e-08, 0.694738)
scene.camera = ob_auto_camera
light_auto_sun = bpy.data.lights.new('AutoSun', 'SUN')
light_auto_sun.energy = 3.0
light_auto_sun.angle = 0.0523599
ob_auto_sun = bpy.data.objects.new('AutoSun', light_auto_sun)
scene.collection.objects.link(ob_auto_sun)
ob_auto_sun.rotation_euler = (0.872665, 0.174533, 0.523599)
bpy.context.view_layer.update()
